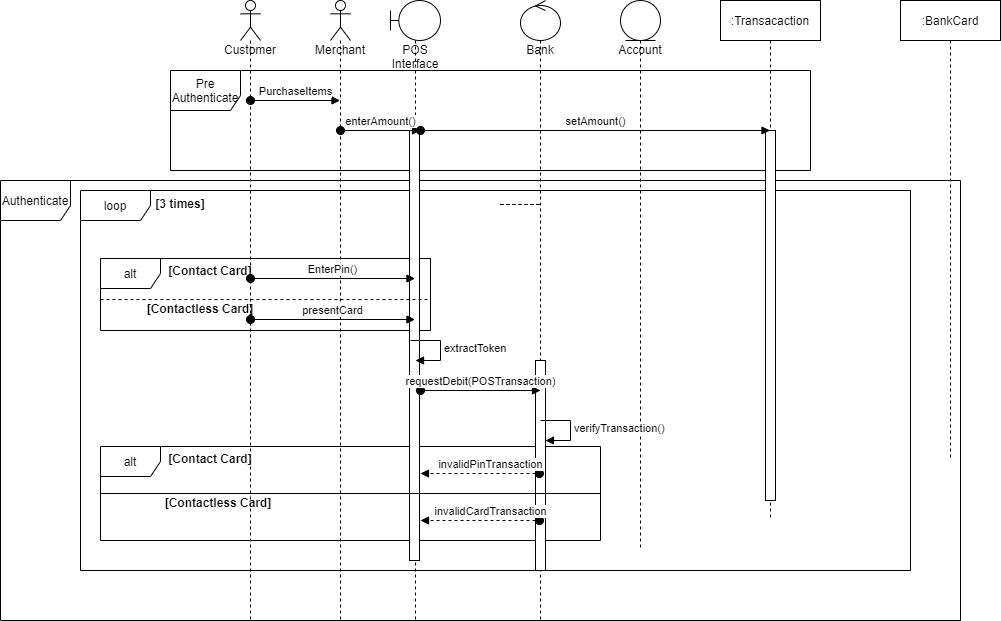

The diagram above was exported from draw.io. Its source (the exported page's mxGraphModel, read from the mxfile embedded in the PNG):
<mxGraphModel dx="2272" dy="762" grid="1" gridSize="10" guides="1" tooltips="1" connect="1" arrows="1" fold="1" page="1" pageScale="1" pageWidth="850" pageHeight="1100" math="0" shadow="0">
  <root>
    <mxCell id="0" />
    <mxCell id="1" parent="0" />
    <mxCell id="2i6enDbEsh38tazmkvXO-28" value="alt" style="shape=umlFrame;whiteSpace=wrap;html=1;" vertex="1" parent="1">
      <mxGeometry x="-50" y="536" width="500" height="94" as="geometry" />
    </mxCell>
    <mxCell id="2i6enDbEsh38tazmkvXO-16" value="alt" style="shape=umlFrame;whiteSpace=wrap;html=1;" vertex="1" parent="1">
      <mxGeometry x="-50" y="348" width="330" height="72" as="geometry" />
    </mxCell>
    <mxCell id="2i6enDbEsh38tazmkvXO-18" value="loop" style="shape=umlFrame;whiteSpace=wrap;html=1;width=70;height=30;" vertex="1" parent="1">
      <mxGeometry x="-70" y="280" width="830" height="380" as="geometry" />
    </mxCell>
    <mxCell id="2i6enDbEsh38tazmkvXO-15" value="Authenticate" style="shape=umlFrame;whiteSpace=wrap;html=1;width=70;height=40;" vertex="1" parent="1">
      <mxGeometry x="-150" y="270" width="960" height="440" as="geometry" />
    </mxCell>
    <mxCell id="2i6enDbEsh38tazmkvXO-10" value="Pre&lt;br&gt;Authenticate" style="shape=umlFrame;whiteSpace=wrap;html=1;width=70;height=40;" vertex="1" parent="1">
      <mxGeometry x="20" y="160" width="640" height="100" as="geometry" />
    </mxCell>
    <mxCell id="3nuBFxr9cyL0pnOWT2aG-1" value=":Transacaction" style="shape=umlLifeline;perimeter=lifelinePerimeter;container=1;collapsible=0;recursiveResize=0;rounded=0;shadow=0;strokeWidth=1;" parent="1" vertex="1">
      <mxGeometry x="570" y="90" width="100" height="520" as="geometry" />
    </mxCell>
    <mxCell id="3nuBFxr9cyL0pnOWT2aG-4" value="" style="points=[];perimeter=orthogonalPerimeter;rounded=0;shadow=0;strokeWidth=1;" parent="3nuBFxr9cyL0pnOWT2aG-1" vertex="1">
      <mxGeometry x="45" y="130" width="10" height="370" as="geometry" />
    </mxCell>
    <mxCell id="3nuBFxr9cyL0pnOWT2aG-5" value=":BankCard" style="shape=umlLifeline;perimeter=lifelinePerimeter;container=1;collapsible=0;recursiveResize=0;rounded=0;shadow=0;strokeWidth=1;" parent="1" vertex="1">
      <mxGeometry x="750" y="90" width="100" height="460" as="geometry" />
    </mxCell>
    <mxCell id="2i6enDbEsh38tazmkvXO-2" value="Customer" style="shape=umlLifeline;participant=umlActor;perimeter=lifelinePerimeter;whiteSpace=wrap;html=1;container=1;collapsible=0;recursiveResize=0;verticalAlign=top;spacingTop=36;outlineConnect=0;" vertex="1" parent="1">
      <mxGeometry x="90" y="90" width="20" height="620" as="geometry" />
    </mxCell>
    <mxCell id="2i6enDbEsh38tazmkvXO-3" value="Merchant" style="shape=umlLifeline;participant=umlActor;perimeter=lifelinePerimeter;whiteSpace=wrap;html=1;container=1;collapsible=0;recursiveResize=0;verticalAlign=top;spacingTop=36;outlineConnect=0;" vertex="1" parent="1">
      <mxGeometry x="180" y="90" width="20" height="620" as="geometry" />
    </mxCell>
    <mxCell id="2i6enDbEsh38tazmkvXO-5" value="POS Interface" style="shape=umlLifeline;participant=umlBoundary;perimeter=lifelinePerimeter;whiteSpace=wrap;html=1;container=1;collapsible=0;recursiveResize=0;verticalAlign=top;spacingTop=36;outlineConnect=0;" vertex="1" parent="1">
      <mxGeometry x="240" y="90" width="50" height="620" as="geometry" />
    </mxCell>
    <mxCell id="2i6enDbEsh38tazmkvXO-11" value="" style="html=1;points=[];perimeter=orthogonalPerimeter;" vertex="1" parent="2i6enDbEsh38tazmkvXO-5">
      <mxGeometry x="19" y="130" width="10" height="430" as="geometry" />
    </mxCell>
    <mxCell id="2i6enDbEsh38tazmkvXO-6" value="Bank" style="shape=umlLifeline;participant=umlControl;perimeter=lifelinePerimeter;whiteSpace=wrap;html=1;container=1;collapsible=0;recursiveResize=0;verticalAlign=top;spacingTop=36;outlineConnect=0;" vertex="1" parent="1">
      <mxGeometry x="370" y="90" width="40" height="620" as="geometry" />
    </mxCell>
    <mxCell id="2i6enDbEsh38tazmkvXO-25" value="" style="html=1;points=[];perimeter=orthogonalPerimeter;" vertex="1" parent="2i6enDbEsh38tazmkvXO-6">
      <mxGeometry x="15" y="360" width="10" height="210" as="geometry" />
    </mxCell>
    <mxCell id="2i6enDbEsh38tazmkvXO-7" value="Account" style="shape=umlLifeline;participant=umlEntity;perimeter=lifelinePerimeter;whiteSpace=wrap;html=1;container=1;collapsible=0;recursiveResize=0;verticalAlign=top;spacingTop=36;outlineConnect=0;" vertex="1" parent="1">
      <mxGeometry x="470" y="90" width="40" height="550" as="geometry" />
    </mxCell>
    <mxCell id="2i6enDbEsh38tazmkvXO-8" value="PurchaseItems" style="html=1;verticalAlign=bottom;startArrow=oval;startFill=1;endArrow=block;startSize=8;" edge="1" parent="1" target="2i6enDbEsh38tazmkvXO-3">
      <mxGeometry width="60" relative="1" as="geometry">
        <mxPoint x="100" y="190" as="sourcePoint" />
        <mxPoint x="160" y="190" as="targetPoint" />
      </mxGeometry>
    </mxCell>
    <mxCell id="2i6enDbEsh38tazmkvXO-9" value="enterAmount()" style="html=1;verticalAlign=bottom;startArrow=oval;startFill=1;endArrow=block;startSize=8;" edge="1" parent="1">
      <mxGeometry width="60" relative="1" as="geometry">
        <mxPoint x="190" y="220" as="sourcePoint" />
        <mxPoint x="270" y="220" as="targetPoint" />
      </mxGeometry>
    </mxCell>
    <mxCell id="2i6enDbEsh38tazmkvXO-14" value="setAmount()" style="html=1;verticalAlign=bottom;startArrow=oval;startFill=1;endArrow=block;startSize=8;" edge="1" parent="1" target="3nuBFxr9cyL0pnOWT2aG-1">
      <mxGeometry width="60" relative="1" as="geometry">
        <mxPoint x="270" y="220" as="sourcePoint" />
        <mxPoint x="350" y="220" as="targetPoint" />
      </mxGeometry>
    </mxCell>
    <mxCell id="2i6enDbEsh38tazmkvXO-17" value="[Contact Card]" style="text;align=center;fontStyle=1;verticalAlign=middle;spacingLeft=3;spacingRight=3;strokeColor=none;rotatable=0;points=[[0,0.5],[1,0.5]];portConstraint=eastwest;" vertex="1" parent="1">
      <mxGeometry x="20" y="347" width="80" height="26" as="geometry" />
    </mxCell>
    <mxCell id="2i6enDbEsh38tazmkvXO-19" value="[3 times]" style="text;align=center;fontStyle=1;verticalAlign=middle;spacingLeft=3;spacingRight=3;strokeColor=none;rotatable=0;points=[[0,0.5],[1,0.5]];portConstraint=eastwest;" vertex="1" parent="1">
      <mxGeometry x="-10" y="280" width="80" height="26" as="geometry" />
    </mxCell>
    <mxCell id="2i6enDbEsh38tazmkvXO-20" value="EnterPin()" style="html=1;verticalAlign=bottom;startArrow=oval;startFill=1;endArrow=block;startSize=8;exitX=1;exitY=0.808;exitDx=0;exitDy=0;exitPerimeter=0;" edge="1" parent="1" source="2i6enDbEsh38tazmkvXO-17" target="2i6enDbEsh38tazmkvXO-5">
      <mxGeometry width="60" relative="1" as="geometry">
        <mxPoint x="100" y="382.5" as="sourcePoint" />
        <mxPoint x="189.5" y="382.5" as="targetPoint" />
        <Array as="points" />
      </mxGeometry>
    </mxCell>
    <mxCell id="2i6enDbEsh38tazmkvXO-21" value="presentCard" style="html=1;verticalAlign=bottom;startArrow=oval;startFill=1;endArrow=block;startSize=8;" edge="1" parent="1">
      <mxGeometry width="60" relative="1" as="geometry">
        <mxPoint x="100" y="409" as="sourcePoint" />
        <mxPoint x="264.5" y="409" as="targetPoint" />
      </mxGeometry>
    </mxCell>
    <mxCell id="2i6enDbEsh38tazmkvXO-24" value="extractToken" style="edgeStyle=orthogonalEdgeStyle;html=1;align=left;spacingLeft=2;endArrow=block;rounded=0;entryX=1;entryY=0;" edge="1" parent="1">
      <mxGeometry relative="1" as="geometry">
        <mxPoint x="260" y="430" as="sourcePoint" />
        <Array as="points">
          <mxPoint x="290" y="430" />
        </Array>
        <mxPoint x="265" y="450" as="targetPoint" />
      </mxGeometry>
    </mxCell>
    <mxCell id="2i6enDbEsh38tazmkvXO-26" value="requestDebit(POSTransaction)" style="html=1;verticalAlign=bottom;startArrow=oval;startFill=1;endArrow=block;startSize=8;" edge="1" parent="1">
      <mxGeometry width="60" relative="1" as="geometry">
        <mxPoint x="270" y="480" as="sourcePoint" />
        <mxPoint x="390" y="480" as="targetPoint" />
      </mxGeometry>
    </mxCell>
    <mxCell id="2i6enDbEsh38tazmkvXO-27" value="verifyTransaction()" style="edgeStyle=orthogonalEdgeStyle;html=1;align=left;spacingLeft=2;endArrow=block;rounded=0;entryX=1;entryY=0;" edge="1" parent="1">
      <mxGeometry relative="1" as="geometry">
        <mxPoint x="390" y="510" as="sourcePoint" />
        <Array as="points">
          <mxPoint x="420" y="510" />
        </Array>
        <mxPoint x="395" y="530" as="targetPoint" />
      </mxGeometry>
    </mxCell>
    <mxCell id="2i6enDbEsh38tazmkvXO-29" value="[Contact Card]" style="text;align=center;fontStyle=1;verticalAlign=middle;spacingLeft=3;spacingRight=3;strokeColor=none;rotatable=0;points=[[0,0.5],[1,0.5]];portConstraint=eastwest;" vertex="1" parent="1">
      <mxGeometry x="20" y="535" width="80" height="26" as="geometry" />
    </mxCell>
    <mxCell id="2i6enDbEsh38tazmkvXO-31" value="invalidPinTransaction" style="html=1;verticalAlign=bottom;startArrow=oval;startFill=1;endArrow=block;startSize=8;exitX=0.4;exitY=0.762;exitDx=0;exitDy=0;exitPerimeter=0;dashed=1;" edge="1" parent="1">
      <mxGeometry x="-0.1765" width="60" relative="1" as="geometry">
        <mxPoint x="389" y="563.02" as="sourcePoint" />
        <mxPoint x="270" y="563" as="targetPoint" />
        <mxPoint as="offset" />
      </mxGeometry>
    </mxCell>
    <mxCell id="2i6enDbEsh38tazmkvXO-33" value="" style="line;strokeWidth=1;fillColor=none;align=left;verticalAlign=middle;spacingTop=-1;spacingLeft=3;spacingRight=3;rotatable=0;labelPosition=right;points=[];portConstraint=eastwest;" vertex="1" parent="1">
      <mxGeometry x="-50" y="579" width="500" height="8" as="geometry" />
    </mxCell>
    <mxCell id="2i6enDbEsh38tazmkvXO-34" value="[Contactless Card]" style="text;align=center;fontStyle=1;verticalAlign=middle;spacingLeft=3;spacingRight=3;strokeColor=none;rotatable=0;points=[[0,0.5],[1,0.5]];portConstraint=eastwest;" vertex="1" parent="1">
      <mxGeometry x="28" y="579" width="80" height="26" as="geometry" />
    </mxCell>
    <mxCell id="2i6enDbEsh38tazmkvXO-35" value="invalidCardTransaction" style="html=1;verticalAlign=bottom;startArrow=oval;startFill=1;endArrow=block;startSize=8;exitX=0.4;exitY=0.762;exitDx=0;exitDy=0;exitPerimeter=0;dashed=1;" edge="1" parent="1">
      <mxGeometry x="-0.1765" width="60" relative="1" as="geometry">
        <mxPoint x="389" y="610.02" as="sourcePoint" />
        <mxPoint x="270" y="610" as="targetPoint" />
        <mxPoint as="offset" />
      </mxGeometry>
    </mxCell>
    <mxCell id="2i6enDbEsh38tazmkvXO-36" value="" style="line;strokeWidth=1;fillColor=none;align=left;verticalAlign=middle;spacingTop=-1;spacingLeft=3;spacingRight=3;rotatable=0;labelPosition=right;points=[];portConstraint=eastwest;dashed=1;" vertex="1" parent="1">
      <mxGeometry x="350" y="290" width="40" height="8" as="geometry" />
    </mxCell>
    <mxCell id="2i6enDbEsh38tazmkvXO-37" value="" style="line;strokeWidth=1;fillColor=none;align=left;verticalAlign=middle;spacingTop=-1;spacingLeft=3;spacingRight=3;rotatable=0;labelPosition=right;points=[];portConstraint=eastwest;dashed=1;" vertex="1" parent="1">
      <mxGeometry x="350" y="290" width="40" height="8" as="geometry" />
    </mxCell>
    <mxCell id="2i6enDbEsh38tazmkvXO-38" value="" style="line;strokeWidth=1;fillColor=none;align=left;verticalAlign=middle;spacingTop=-1;spacingLeft=3;spacingRight=3;rotatable=0;labelPosition=right;points=[];portConstraint=eastwest;dashed=1;" vertex="1" parent="1">
      <mxGeometry x="350" y="290" width="40" height="8" as="geometry" />
    </mxCell>
    <mxCell id="2i6enDbEsh38tazmkvXO-39" value="" style="line;strokeWidth=1;fillColor=none;align=left;verticalAlign=middle;spacingTop=-1;spacingLeft=3;spacingRight=3;rotatable=0;labelPosition=right;points=[];portConstraint=eastwest;dashed=1;" vertex="1" parent="1">
      <mxGeometry x="-50" y="385" width="330" height="8" as="geometry" />
    </mxCell>
    <mxCell id="2i6enDbEsh38tazmkvXO-40" value="[Contactless Card]" style="text;align=center;fontStyle=1;verticalAlign=middle;spacingLeft=3;spacingRight=3;strokeColor=none;rotatable=0;points=[[0,0.5],[1,0.5]];portConstraint=eastwest;" vertex="1" parent="1">
      <mxGeometry x="10" y="385" width="80" height="26" as="geometry" />
    </mxCell>
  </root>
</mxGraphModel>